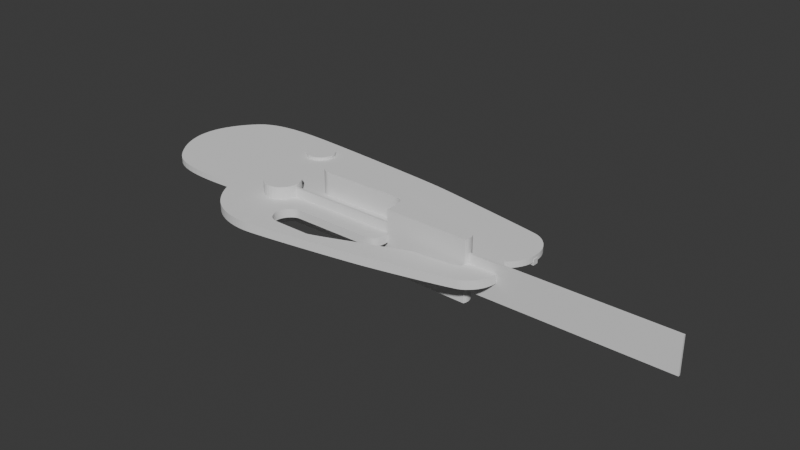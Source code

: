 # Source: wingtip_gasket.blend  (saved by Blender 4.0.36; exported with 4.5.12 LTS)
import bpy
from mathutils import Matrix  # noqa: F401  (used for matrix-valued properties, if any)

bpy.ops.wm.read_factory_settings(use_empty=True)
scene = bpy.context.scene
scene.name = 'Scene'

# ---- collections
col_collection = bpy.data.collections.new('Collection'); scene.collection.children.link(col_collection)

# ---- materials (node trees are filled in below, after node groups)
mat_material = bpy.data.materials.new('Material')
mat_material.alpha_threshold = 0.0
mat_material.use_transparent_shadow = False
mat_material.roughness = 0.5
mat_material.line_color = (0.0, 0.0, 0.0, 1.0)

# ---- node groups
ng_auto_smooth = bpy.data.node_groups.new('Auto Smooth', 'GeometryNodeTree')
_s = ng_auto_smooth.interface.new_socket(name='Geometry', in_out='OUTPUT', socket_type='NodeSocketGeometry')
_s = ng_auto_smooth.interface.new_socket(name='Geometry', in_out='INPUT', socket_type='NodeSocketGeometry')
_s = ng_auto_smooth.interface.new_socket(name='Angle', in_out='INPUT', socket_type='NodeSocketFloat')
_s.subtype = 'ANGLE'
_s.min_value = 0.0
_s.max_value = 3.142
ng_auto_smooth.is_modifier = True
_N = ng_auto_smooth.nodes; _L = ng_auto_smooth.links
n0 = _N.new('NodeGroupOutput'); n0.name = 'Group Output'; n0.location = (480, -100)
n1 = _N.new('NodeGroupInput'); n1.name = 'Group Input'; n1.location = (-420, -300)
n2 = _N.new('NodeGroupInput'); n2.name = 'Group Input.001'; n2.location = (-60, -100)
n3 = _N.new('GeometryNodeSetShadeSmooth'); n3.name = 'Set Shade Smooth'; n3.location = (120, -100)
n3.domain = 'EDGE'
n4 = _N.new('GeometryNodeSetShadeSmooth'); n4.name = 'Set Shade Smooth.001'; n4.location = (300, -100)
n5 = _N.new('GeometryNodeInputMeshEdgeAngle'); n5.name = 'Edge Angle'; n5.location = (-420, -220)
n6 = _N.new('GeometryNodeInputEdgeSmooth'); n6.name = 'Is Edge Smooth'; n6.location = (-60, -160)
n7 = _N.new('GeometryNodeInputShadeSmooth'); n7.name = 'Is Face Smooth'; n7.location = (-240, -340)
n8 = _N.new('FunctionNodeBooleanMath'); n8.name = 'Boolean Math'; n8.location = (-60, -220)
n9 = _N.new('FunctionNodeCompare'); n9.name = 'Compare'; n9.location = (-240, -180)
n9.operation = 'LESS_EQUAL'
_L.new(n5.outputs[0], n9.inputs[0])
_L.new(n4.outputs[0], n0.inputs[0])
_L.new(n1.outputs[1], n9.inputs[1])
_L.new(n9.outputs[0], n8.inputs[0])
_L.new(n7.outputs[0], n8.inputs[1])
_L.new(n2.outputs[0], n3.inputs[0])
_L.new(n6.outputs[0], n3.inputs[1])
_L.new(n3.outputs[0], n4.inputs[0])
_L.new(n8.outputs[0], n3.inputs[2])
n0.is_active_output = True

# ---- material node trees
mat_material.use_nodes = True; mat_material.node_tree.nodes.clear()
_N = mat_material.node_tree.nodes; _L = mat_material.node_tree.links
n0 = _N.new('ShaderNodeOutputMaterial'); n0.name = 'Material Output'; n0.location = (300, 300)
n1 = _N.new('ShaderNodeBsdfPrincipled'); n1.name = 'Principled BSDF'; n1.location = (10, 300)
n1.inputs[3].default_value = 1.45
_L.new(n1.outputs[0], n0.inputs[0])
n0.is_active_output = True

# ---- world
world_world = bpy.data.worlds.new('World'); scene.world = world_world
world_world.use_nodes = True; world_world.node_tree.nodes.clear()
_N = world_world.node_tree.nodes; _L = world_world.node_tree.links
n0 = _N.new('ShaderNodeOutputWorld'); n0.name = 'World Output'; n0.location = (300, 300)
n1 = _N.new('ShaderNodeBackground'); n1.name = 'Background'; n1.location = (10, 300)
n1.inputs[0].default_value = (0.05088, 0.05088, 0.05088, 1.0)
_L.new(n1.outputs[0], n0.inputs[0])
n0.is_active_output = True
world_world.color = (0.05088, 0.05088, 0.05088)
world_world.use_sun_shadow = False
world_world.sun_shadow_jitter_overblur = 0.0

# ---- meshes
me_cube = bpy.data.meshes.new('Cube')
me_cube.from_pydata([(1.0, 1.0, 1.0), (1.0, 1.0, -1.0), (1.0, -1.0, 1.0), (1.0, -1.0, -1.0), (-1.0, 1.0, 1.0), (-1.0, 1.0, -1.0), (-1.0, -1.0, 1.0), (-1.0, -1.0, -1.0)], [], [(0, 4, 6, 2), (3, 2, 6, 7), (7, 6, 4, 5), (5, 1, 3, 7), (1, 0, 2, 3), (5, 4, 0, 1)])
_uv = me_cube.uv_layers.new(name='UVMap')
_uv.uv.foreach_set('vector', [0.625, 0.5, 0.875, 0.5, 0.875, 0.75, 0.625, 0.75, 0.375, 0.75, 0.625, 0.75, 0.625, 1.0, 0.375, 1.0, 0.375, 0.0, 0.625, 0.0, 0.625, 0.25, 0.375, 0.25, 0.125, 0.5, 0.375, 0.5, 0.375, 0.75, 0.125, 0.75, 0.375, 0.5, 0.625, 0.5, 0.625, 0.75, 0.375, 0.75, 0.375, 0.25, 0.625, 0.25, 0.625, 0.5, 0.375, 0.5])
me_cube.materials.append(mat_material)
me_cube.use_mirror_vertex_groups = False
me_cube.update()
me_mesh = bpy.data.meshes.new('Mesh')
me_mesh.from_pydata([(-8.689, -2.98e-08, -0.1263), (-8.683, 0.1791, -0.1263), (-8.662, 0.3624, -0.1263), (-8.625, 0.549, -0.1263), (-8.573, 0.7379, -0.1263), (-8.505, 0.9283, -0.1263), (-8.422, 1.119, -0.1263), (-8.324, 1.31, -0.1263), (-8.21, 1.499, -0.1263), (-8.082, 1.686, -0.1263), (-7.938, 1.871, -0.1263), (-7.78, 2.051, -0.1263), (-7.606, 2.226, -0.1263), (-7.407, 2.383, -0.1263), (-7.174, 2.511, -0.1263), (-6.913, 2.613, -0.1263), (-6.63, 2.691, -0.1263), (-6.33, 2.748, -0.1263), (-6.018, 2.787, -0.1263), (-5.701, 2.811, -0.1263), (-5.383, 2.822, -0.1263), (-5.071, 2.823, -0.1263), (-4.77, 2.817, -0.1263), (-4.485, 2.807, -0.1263), (-4.223, 2.796, -0.1263), (-3.905, 2.779, -0.1263), (-3.467, 2.75, -0.1263), (-2.931, 2.712, -0.1263), (-2.319, 2.666, -0.1263), (-1.653, 2.613, -0.1263), (-0.9563, 2.556, -0.1263), (-0.2503, 2.495, -0.1263), (0.4424, 2.433, -0.1263), (1.099, 2.371, -0.1263), (1.699, 2.312, -0.1263), (2.218, 2.255, -0.1263), (2.634, 2.204, -0.1263), (2.894, 2.166, -0.1263), (3.262, 2.107, -0.1263), (3.715, 2.031, -0.1263), (4.23, 1.943, -0.1263), (4.785, 1.847, -0.1263), (5.354, 1.747, -0.1263), (5.916, 1.647, -0.1263), (6.448, 1.551, -0.1263), (6.925, 1.463, -0.1263), (7.324, 1.388, -0.1263), (7.623, 1.329, -0.1263), (7.799, 1.291, -0.1263), (7.905, 1.257, -0.1263), (8.012, 1.208, -0.1263), (8.116, 1.144, -0.1263), (8.218, 1.067, -0.1263), (8.314, 0.977, -0.1263), (8.403, 0.8756, -0.1263), (8.483, 0.7634, -0.1263), (8.553, 0.6412, -0.1263), (8.61, 0.5101, -0.1263), (8.653, 0.3708, -0.1263), (8.68, 0.2242, -0.1263), (8.689, -2.98e-08, -0.1263), (-8.689, -2.98e-08, 0.1263), (-8.683, 0.1791, 0.1263), (-8.662, 0.3624, 0.1263), (-8.625, 0.549, 0.1263), (-8.573, 0.7379, 0.1263), (-8.505, 0.9283, 0.1263), (-8.422, 1.119, 0.1263), (-8.324, 1.31, 0.1263), (-8.21, 1.499, 0.1263), (-8.082, 1.686, 0.1263), (-7.938, 1.871, 0.1263), (-7.78, 2.051, 0.1263), (-7.606, 2.226, 0.1263), (-7.407, 2.383, 0.1263), (-7.174, 2.511, 0.1263), (-6.913, 2.613, 0.1263), (-6.63, 2.691, 0.1263), (-6.33, 2.748, 0.1263), (-6.018, 2.787, 0.1263), (-5.701, 2.811, 0.1263), (-5.383, 2.822, 0.1263), (-5.071, 2.823, 0.1263), (-4.77, 2.817, 0.1263), (-4.485, 2.807, 0.1263), (-4.223, 2.796, 0.1263), (-3.905, 2.779, 0.1263), (-3.467, 2.75, 0.1263), (-2.931, 2.712, 0.1263), (-2.319, 2.666, 0.1263), (-1.653, 2.613, 0.1263), (-0.9563, 2.556, 0.1263), (-0.2503, 2.495, 0.1263), (0.4424, 2.433, 0.1263), (1.099, 2.371, 0.1263), (1.699, 2.312, 0.1263), (2.218, 2.255, 0.1263), (2.634, 2.204, 0.1263), (2.894, 2.166, 0.1263), (3.262, 2.107, 0.1263), (3.715, 2.031, 0.1263), (4.23, 1.943, 0.1263), (4.785, 1.847, 0.1263), (5.354, 1.747, 0.1263), (5.916, 1.647, 0.1263), (6.448, 1.551, 0.1263), (6.925, 1.463, 0.1263), (7.324, 1.388, 0.1263), (7.623, 1.329, 0.1263), (7.799, 1.291, 0.1263), (7.905, 1.257, 0.1263), (8.012, 1.208, 0.1263), (8.116, 1.144, 0.1263), (8.218, 1.067, 0.1263), (8.314, 0.977, 0.1263), (8.403, 0.8756, 0.1263), (8.483, 0.7634, 0.1263), (8.553, 0.6412, 0.1263), (8.61, 0.5101, 0.1263), (8.653, 0.3708, 0.1263), (8.68, 0.2242, 0.1263), (8.689, -2.98e-08, 0.1263)], [], [(1, 0, 60, 59, 58, 57, 56, 55, 54, 53, 52, 51, 50, 49, 48, 47, 46, 45, 44, 43, 42, 41, 40, 39, 38, 37, 36, 35, 34, 33, 32, 31, 30, 29, 28, 27, 26, 25, 24, 23, 22, 21, 20, 19, 18, 17, 16, 15, 14, 13, 12, 11, 10, 9, 8, 7, 6, 5, 4, 3, 2), (62, 63, 64, 65, 66, 67, 68, 69, 70, 71, 72, 73, 74, 75, 76, 77, 78, 79, 80, 81, 82, 83, 84, 85, 86, 87, 88, 89, 90, 91, 92, 93, 94, 95, 96, 97, 98, 99, 100, 101, 102, 103, 104, 105, 106, 107, 108, 109, 110, 111, 112, 113, 114, 115, 116, 117, 118, 119, 120, 121, 61), (35, 36, 97, 96), (9, 10, 71, 70), (36, 37, 98, 97), (10, 11, 72, 71), (37, 38, 99, 98), (11, 12, 73, 72), (38, 39, 100, 99), (12, 13, 74, 73), (39, 40, 101, 100), (13, 14, 75, 74), (40, 41, 102, 101), (14, 15, 76, 75), (41, 42, 103, 102), (15, 16, 77, 76), (42, 43, 104, 103), (16, 17, 78, 77), (43, 44, 105, 104), (17, 18, 79, 78), (44, 45, 106, 105), (18, 19, 80, 79), (45, 46, 107, 106), (19, 20, 81, 80), (46, 47, 108, 107), (20, 21, 82, 81), (47, 48, 109, 108), (21, 22, 83, 82), (48, 49, 110, 109), (22, 23, 84, 83), (49, 50, 111, 110), (23, 24, 85, 84), (50, 51, 112, 111), (24, 25, 86, 85), (51, 52, 113, 112), (25, 26, 87, 86), (52, 53, 114, 113), (26, 27, 88, 87), (0, 1, 62, 61), (53, 54, 115, 114), (27, 28, 89, 88), (1, 2, 63, 62), (54, 55, 116, 115), (28, 29, 90, 89), (2, 3, 64, 63), (55, 56, 117, 116), (29, 30, 91, 90), (3, 4, 65, 64), (56, 57, 118, 117), (30, 31, 92, 91), (4, 5, 66, 65), (57, 58, 119, 118), (31, 32, 93, 92), (5, 6, 67, 66), (58, 59, 120, 119), (32, 33, 94, 93), (6, 7, 68, 67), (59, 60, 121, 120), (33, 34, 95, 94), (7, 8, 69, 68), (60, 0, 61, 121), (34, 35, 96, 95), (8, 9, 70, 69)])
me_mesh.update()
me_cylinder = bpy.data.meshes.new('Cylinder')
me_cylinder.from_pydata([(0.0, 1.0, -1.0), (0.0, 1.0, 1.0), (0.1951, 0.9808, -1.0), (0.1951, 0.9808, 1.0), (0.3827, 0.9239, -1.0), (0.3827, 0.9239, 1.0), (0.5556, 0.8315, -1.0), (0.5556, 0.8315, 1.0), (0.7071, 0.7071, -1.0), (0.7071, 0.7071, 1.0), (0.8315, 0.5556, -1.0), (0.8315, 0.5556, 1.0), (0.9239, 0.3827, -1.0), (0.9239, 0.3827, 1.0), (0.9808, 0.1951, -1.0), (0.9808, 0.1951, 1.0), (1.0, 0.0, -1.0), (1.0, 0.0, 1.0), (0.9808, -0.1951, -1.0), (0.9808, -0.1951, 1.0), (0.9239, -0.3827, -1.0), (0.9239, -0.3827, 1.0), (0.8315, -0.5556, -1.0), (0.8315, -0.5556, 1.0), (0.7071, -0.7071, -1.0), (0.7071, -0.7071, 1.0), (0.5556, -0.8315, -1.0), (0.5556, -0.8315, 1.0), (0.3827, -0.9239, -1.0), (0.3827, -0.9239, 1.0), (0.1951, -0.9808, -1.0), (0.1951, -0.9808, 1.0), (0.0, -1.0, -1.0), (0.0, -1.0, 1.0), (-0.1951, -0.9808, -1.0), (-0.1951, -0.9808, 1.0), (-0.3827, -0.9239, -1.0), (-0.3827, -0.9239, 1.0), (-0.5556, -0.8315, -1.0), (-0.5556, -0.8315, 1.0), (-0.7071, -0.7071, -1.0), (-0.7071, -0.7071, 1.0), (-0.8315, -0.5556, -1.0), (-0.8315, -0.5556, 1.0), (-0.9239, -0.3827, -1.0), (-0.9239, -0.3827, 1.0), (-0.9808, -0.1951, -1.0), (-0.9808, -0.1951, 1.0), (-1.0, 0.0, -1.0), (-1.0, 0.0, 1.0), (-0.9808, 0.1951, -1.0), (-0.9808, 0.1951, 1.0), (-0.9239, 0.3827, -1.0), (-0.9239, 0.3827, 1.0), (-0.8315, 0.5556, -1.0), (-0.8315, 0.5556, 1.0), (-0.7071, 0.7071, -1.0), (-0.7071, 0.7071, 1.0), (-0.5556, 0.8315, -1.0), (-0.5556, 0.8315, 1.0), (-0.3827, 0.9239, -1.0), (-0.3827, 0.9239, 1.0), (-0.1951, 0.9808, -1.0), (-0.1951, 0.9808, 1.0)], [], [(0, 1, 3, 2), (2, 3, 5, 4), (4, 5, 7, 6), (6, 7, 9, 8), (8, 9, 11, 10), (10, 11, 13, 12), (12, 13, 15, 14), (14, 15, 17, 16), (16, 17, 19, 18), (18, 19, 21, 20), (20, 21, 23, 22), (22, 23, 25, 24), (24, 25, 27, 26), (26, 27, 29, 28), (28, 29, 31, 30), (30, 31, 33, 32), (32, 33, 35, 34), (34, 35, 37, 36), (36, 37, 39, 38), (38, 39, 41, 40), (40, 41, 43, 42), (42, 43, 45, 44), (44, 45, 47, 46), (46, 47, 49, 48), (48, 49, 51, 50), (50, 51, 53, 52), (52, 53, 55, 54), (54, 55, 57, 56), (56, 57, 59, 58), (58, 59, 61, 60), (3, 1, 63, 61, 59, 57, 55, 53, 51, 49, 47, 45, 43, 41, 39, 37, 35, 33, 31, 29, 27, 25, 23, 21, 19, 17, 15, 13, 11, 9, 7, 5), (60, 61, 63, 62), (62, 63, 1, 0), (0, 2, 4, 6, 8, 10, 12, 14, 16, 18, 20, 22, 24, 26, 28, 30, 32, 34, 36, 38, 40, 42, 44, 46, 48, 50, 52, 54, 56, 58, 60, 62)])
_uv = me_cylinder.uv_layers.new(name='UVMap')
_uv.uv.foreach_set('vector', [1.0, 0.5, 1.0, 1.0, 0.9688, 1.0, 0.9688, 0.5, 0.9688, 0.5, 0.9688, 1.0, 0.9375, 1.0, 0.9375, 0.5, 0.9375, 0.5, 0.9375, 1.0, 0.9062, 1.0, 0.9062, 0.5, 0.9062, 0.5, 0.9062, 1.0, 0.875, 1.0, 0.875, 0.5, 0.875, 0.5, 0.875, 1.0, 0.8438, 1.0, 0.8438, 0.5, 0.8438, 0.5, 0.8438, 1.0, 0.8125, 1.0, 0.8125, 0.5, 0.8125, 0.5, 0.8125, 1.0, 0.7812, 1.0, 0.7812, 0.5, 0.7812, 0.5, 0.7812, 1.0, 0.75, 1.0, 0.75, 0.5, 0.75, 0.5, 0.75, 1.0, 0.7188, 1.0, 0.7188, 0.5, 0.7188, 0.5, 0.7188, 1.0, 0.6875, 1.0, 0.6875, 0.5, 0.6875, 0.5, 0.6875, 1.0, 0.6562, 1.0, 0.6562, 0.5, 0.6562, 0.5, 0.6562, 1.0, 0.625, 1.0, 0.625, 0.5, 0.625, 0.5, 0.625, 1.0, 0.5938, 1.0, 0.5938, 0.5, 0.5938, 0.5, 0.5938, 1.0, 0.5625, 1.0, 0.5625, 0.5, 0.5625, 0.5, 0.5625, 1.0, 0.5312, 1.0, 0.5312, 0.5, 0.5312, 0.5, 0.5312, 1.0, 0.5, 1.0, 0.5, 0.5, 0.5, 0.5, 0.5, 1.0, 0.4688, 1.0, 0.4688, 0.5, 0.4688, 0.5, 0.4688, 1.0, 0.4375, 1.0, 0.4375, 0.5, 0.4375, 0.5, 0.4375, 1.0, 0.4062, 1.0, 0.4062, 0.5, 0.4062, 0.5, 0.4062, 1.0, 0.375, 1.0, 0.375, 0.5, 0.375, 0.5, 0.375, 1.0, 0.3438, 1.0, 0.3438, 0.5, 0.3438, 0.5, 0.3438, 1.0, 0.3125, 1.0, 0.3125, 0.5, 0.3125, 0.5, 0.3125, 1.0, 0.2812, 1.0, 0.2812, 0.5, 0.2812, 0.5, 0.2812, 1.0, 0.25, 1.0, 0.25, 0.5, 0.25, 0.5, 0.25, 1.0, 0.2188, 1.0, 0.2188, 0.5, 0.2188, 0.5, 0.2188, 1.0, 0.1875, 1.0, 0.1875, 0.5, 0.1875, 0.5, 0.1875, 1.0, 0.1562, 1.0, 0.1562, 0.5, 0.1562, 0.5, 0.1562, 1.0, 0.125, 1.0, 0.125, 0.5, 0.125, 0.5, 0.125, 1.0, 0.09375, 1.0, 0.09375, 0.5, 0.09375, 0.5, 0.09375, 1.0, 0.0625, 1.0, 0.0625, 0.5, 0.2968, 0.4854, 0.25, 0.49, 0.2032, 0.4854, 0.1582, 0.4717, 0.1167, 0.4496, 0.08029, 0.4197, 0.05045, 0.3833, 0.02827, 0.3418, 0.01461, 0.2968, 0.01, 0.25, 0.01461, 0.2032, 0.02827, 0.1582, 0.05045, 0.1167, 0.08029, 0.08029, 0.1167, 0.05045, 0.1582, 0.02827, 0.2032, 0.01461, 0.25, 0.01, 0.2968, 0.01461, 0.3418, 0.02827, 0.3833, 0.05045, 0.4197, 0.08029, 0.4496, 0.1167, 0.4717, 0.1582, 0.4854, 0.2032, 0.49, 0.25, 0.4854, 0.2968, 0.4717, 0.3418, 0.4496, 0.3833, 0.4197, 0.4197, 0.3833, 0.4496, 0.3418, 0.4717, 0.0625, 0.5, 0.0625, 1.0, 0.03125, 1.0, 0.03125, 0.5, 0.03125, 0.5, 0.03125, 1.0, 0.0, 1.0, 0.0, 0.5, 0.75, 0.49, 0.7968, 0.4854, 0.8418, 0.4717, 0.8833, 0.4496, 0.9197, 0.4197, 0.9496, 0.3833, 0.9717, 0.3418, 0.9854, 0.2968, 0.99, 0.25, 0.9854, 0.2032, 0.9717, 0.1582, 0.9496, 0.1167, 0.9197, 0.08029, 0.8833, 0.05045, 0.8418, 0.02827, 0.7968, 0.01461, 0.75, 0.01, 0.7032, 0.01461, 0.6582, 0.02827, 0.6167, 0.05045, 0.5803, 0.08029, 0.5504, 0.1167, 0.5283, 0.1582, 0.5146, 0.2032, 0.51, 0.25, 0.5146, 0.2968, 0.5283, 0.3418, 0.5504, 0.3833, 0.5803, 0.4197, 0.6167, 0.4496, 0.6582, 0.4717, 0.7032, 0.4854])
me_cylinder.update()
me_cylinder_001 = bpy.data.meshes.new('Cylinder.001')
me_cylinder_001.from_pydata([(0.0, 1.0, -1.0), (0.0, 1.0, 1.0), (0.1951, 0.9808, -1.0), (0.1951, 0.9808, 1.0), (0.3827, 0.9239, -1.0), (0.3827, 0.9239, 1.0), (0.5556, 0.8315, -1.0), (0.5556, 0.8315, 1.0), (0.7071, 0.7071, -1.0), (0.7071, 0.7071, 1.0), (0.8315, 0.5556, -1.0), (0.8315, 0.5556, 1.0), (0.9239, 0.3827, -1.0), (0.9239, 0.3827, 1.0), (0.9808, 0.1951, -1.0), (0.9808, 0.1951, 1.0), (1.0, 0.0, -1.0), (1.0, 0.0, 1.0), (0.9808, -0.1951, -1.0), (0.9808, -0.1951, 1.0), (0.9239, -0.3827, -1.0), (0.9239, -0.3827, 1.0), (0.8315, -0.5556, -1.0), (0.8315, -0.5556, 1.0), (0.7071, -0.7071, -1.0), (0.7071, -0.7071, 1.0), (0.5556, -0.8315, -1.0), (0.5556, -0.8315, 1.0), (0.3827, -0.9239, -1.0), (0.3827, -0.9239, 1.0), (0.1951, -0.9808, -1.0), (0.1951, -0.9808, 1.0), (0.0, -1.0, -1.0), (0.0, -1.0, 1.0), (-0.1951, -0.9808, -1.0), (-0.1951, -0.9808, 1.0), (-0.3827, -0.9239, -1.0), (-0.3827, -0.9239, 1.0), (-0.5556, -0.8315, -1.0), (-0.5556, -0.8315, 1.0), (-0.7071, -0.7071, -1.0), (-0.7071, -0.7071, 1.0), (-0.8315, -0.5556, -1.0), (-0.8315, -0.5556, 1.0), (-0.9239, -0.3827, -1.0), (-0.9239, -0.3827, 1.0), (-0.9808, -0.1951, -1.0), (-0.9808, -0.1951, 1.0), (-1.0, 0.0, -1.0), (-1.0, 0.0, 1.0), (-0.9808, 0.1951, -1.0), (-0.9808, 0.1951, 1.0), (-0.9239, 0.3827, -1.0), (-0.9239, 0.3827, 1.0), (-0.8315, 0.5556, -1.0), (-0.8315, 0.5556, 1.0), (-0.7071, 0.7071, -1.0), (-0.7071, 0.7071, 1.0), (-0.5556, 0.8315, -1.0), (-0.5556, 0.8315, 1.0), (-0.3827, 0.9239, -1.0), (-0.3827, 0.9239, 1.0), (-0.1951, 0.9808, -1.0), (-0.1951, 0.9808, 1.0)], [], [(0, 1, 3, 2), (2, 3, 5, 4), (4, 5, 7, 6), (6, 7, 9, 8), (8, 9, 11, 10), (10, 11, 13, 12), (12, 13, 15, 14), (14, 15, 17, 16), (16, 17, 19, 18), (18, 19, 21, 20), (20, 21, 23, 22), (22, 23, 25, 24), (24, 25, 27, 26), (26, 27, 29, 28), (28, 29, 31, 30), (30, 31, 33, 32), (32, 33, 35, 34), (34, 35, 37, 36), (36, 37, 39, 38), (38, 39, 41, 40), (40, 41, 43, 42), (42, 43, 45, 44), (44, 45, 47, 46), (46, 47, 49, 48), (48, 49, 51, 50), (50, 51, 53, 52), (52, 53, 55, 54), (54, 55, 57, 56), (56, 57, 59, 58), (58, 59, 61, 60), (3, 1, 63, 61, 59, 57, 55, 53, 51, 49, 47, 45, 43, 41, 39, 37, 35, 33, 31, 29, 27, 25, 23, 21, 19, 17, 15, 13, 11, 9, 7, 5), (60, 61, 63, 62), (62, 63, 1, 0), (0, 2, 4, 6, 8, 10, 12, 14, 16, 18, 20, 22, 24, 26, 28, 30, 32, 34, 36, 38, 40, 42, 44, 46, 48, 50, 52, 54, 56, 58, 60, 62)])
_uv = me_cylinder_001.uv_layers.new(name='UVMap')
_uv.uv.foreach_set('vector', [1.0, 0.5, 1.0, 1.0, 0.9688, 1.0, 0.9688, 0.5, 0.9688, 0.5, 0.9688, 1.0, 0.9375, 1.0, 0.9375, 0.5, 0.9375, 0.5, 0.9375, 1.0, 0.9062, 1.0, 0.9062, 0.5, 0.9062, 0.5, 0.9062, 1.0, 0.875, 1.0, 0.875, 0.5, 0.875, 0.5, 0.875, 1.0, 0.8438, 1.0, 0.8438, 0.5, 0.8438, 0.5, 0.8438, 1.0, 0.8125, 1.0, 0.8125, 0.5, 0.8125, 0.5, 0.8125, 1.0, 0.7812, 1.0, 0.7812, 0.5, 0.7812, 0.5, 0.7812, 1.0, 0.75, 1.0, 0.75, 0.5, 0.75, 0.5, 0.75, 1.0, 0.7188, 1.0, 0.7188, 0.5, 0.7188, 0.5, 0.7188, 1.0, 0.6875, 1.0, 0.6875, 0.5, 0.6875, 0.5, 0.6875, 1.0, 0.6562, 1.0, 0.6562, 0.5, 0.6562, 0.5, 0.6562, 1.0, 0.625, 1.0, 0.625, 0.5, 0.625, 0.5, 0.625, 1.0, 0.5938, 1.0, 0.5938, 0.5, 0.5938, 0.5, 0.5938, 1.0, 0.5625, 1.0, 0.5625, 0.5, 0.5625, 0.5, 0.5625, 1.0, 0.5312, 1.0, 0.5312, 0.5, 0.5312, 0.5, 0.5312, 1.0, 0.5, 1.0, 0.5, 0.5, 0.5, 0.5, 0.5, 1.0, 0.4688, 1.0, 0.4688, 0.5, 0.4688, 0.5, 0.4688, 1.0, 0.4375, 1.0, 0.4375, 0.5, 0.4375, 0.5, 0.4375, 1.0, 0.4062, 1.0, 0.4062, 0.5, 0.4062, 0.5, 0.4062, 1.0, 0.375, 1.0, 0.375, 0.5, 0.375, 0.5, 0.375, 1.0, 0.3438, 1.0, 0.3438, 0.5, 0.3438, 0.5, 0.3438, 1.0, 0.3125, 1.0, 0.3125, 0.5, 0.3125, 0.5, 0.3125, 1.0, 0.2812, 1.0, 0.2812, 0.5, 0.2812, 0.5, 0.2812, 1.0, 0.25, 1.0, 0.25, 0.5, 0.25, 0.5, 0.25, 1.0, 0.2188, 1.0, 0.2188, 0.5, 0.2188, 0.5, 0.2188, 1.0, 0.1875, 1.0, 0.1875, 0.5, 0.1875, 0.5, 0.1875, 1.0, 0.1562, 1.0, 0.1562, 0.5, 0.1562, 0.5, 0.1562, 1.0, 0.125, 1.0, 0.125, 0.5, 0.125, 0.5, 0.125, 1.0, 0.09375, 1.0, 0.09375, 0.5, 0.09375, 0.5, 0.09375, 1.0, 0.0625, 1.0, 0.0625, 0.5, 0.2968, 0.4854, 0.25, 0.49, 0.2032, 0.4854, 0.1582, 0.4717, 0.1167, 0.4496, 0.08029, 0.4197, 0.05045, 0.3833, 0.02827, 0.3418, 0.01461, 0.2968, 0.01, 0.25, 0.01461, 0.2032, 0.02827, 0.1582, 0.05045, 0.1167, 0.08029, 0.08029, 0.1167, 0.05045, 0.1582, 0.02827, 0.2032, 0.01461, 0.25, 0.01, 0.2968, 0.01461, 0.3418, 0.02827, 0.3833, 0.05045, 0.4197, 0.08029, 0.4496, 0.1167, 0.4717, 0.1582, 0.4854, 0.2032, 0.49, 0.25, 0.4854, 0.2968, 0.4717, 0.3418, 0.4496, 0.3833, 0.4197, 0.4197, 0.3833, 0.4496, 0.3418, 0.4717, 0.0625, 0.5, 0.0625, 1.0, 0.03125, 1.0, 0.03125, 0.5, 0.03125, 0.5, 0.03125, 1.0, 0.0, 1.0, 0.0, 0.5, 0.75, 0.49, 0.7968, 0.4854, 0.8418, 0.4717, 0.8833, 0.4496, 0.9197, 0.4197, 0.9496, 0.3833, 0.9717, 0.3418, 0.9854, 0.2968, 0.99, 0.25, 0.9854, 0.2032, 0.9717, 0.1582, 0.9496, 0.1167, 0.9197, 0.08029, 0.8833, 0.05045, 0.8418, 0.02827, 0.7968, 0.01461, 0.75, 0.01, 0.7032, 0.01461, 0.6582, 0.02827, 0.6167, 0.05045, 0.5803, 0.08029, 0.5504, 0.1167, 0.5283, 0.1582, 0.5146, 0.2032, 0.51, 0.25, 0.5146, 0.2968, 0.5283, 0.3418, 0.5504, 0.3833, 0.5803, 0.4197, 0.6167, 0.4496, 0.6582, 0.4717, 0.7032, 0.4854])
me_cylinder_001.update()
me_cylinder_002 = bpy.data.meshes.new('Cylinder.002')
me_cylinder_002.from_pydata([(0.0, 1.0, -1.0), (0.0, 1.0, 1.0), (0.1951, 0.9808, -1.0), (0.1951, 0.9808, 1.0), (0.3827, 0.9239, -1.0), (0.3827, 0.9239, 1.0), (0.5556, 0.8315, -1.0), (0.5556, 0.8315, 1.0), (0.7071, 0.7071, -1.0), (0.7071, 0.7071, 1.0), (0.8315, 0.5556, -1.0), (0.8315, 0.5556, 1.0), (0.9239, 0.3827, -1.0), (0.9239, 0.3827, 1.0), (0.9808, 0.1951, -1.0), (0.9808, 0.1951, 1.0), (1.0, 0.0, -1.0), (1.0, 0.0, 1.0), (0.9808, -0.1951, -1.0), (0.9808, -0.1951, 1.0), (0.9239, -0.3827, -1.0), (0.9239, -0.3827, 1.0), (0.8315, -0.5556, -1.0), (0.8315, -0.5556, 1.0), (0.7071, -0.7071, -1.0), (0.7071, -0.7071, 1.0), (0.5556, -0.8315, -1.0), (0.5556, -0.8315, 1.0), (0.3827, -0.9239, -1.0), (0.3827, -0.9239, 1.0), (0.1951, -0.9808, -1.0), (0.1951, -0.9808, 1.0), (0.0, -1.0, -1.0), (0.0, -1.0, 1.0), (-0.1951, -0.9808, -1.0), (-0.1951, -0.9808, 1.0), (-0.3827, -0.9239, -1.0), (-0.3827, -0.9239, 1.0), (-0.5556, -0.8315, -1.0), (-0.5556, -0.8315, 1.0), (-0.7071, -0.7071, -1.0), (-0.7071, -0.7071, 1.0), (-0.8315, -0.5556, -1.0), (-0.8315, -0.5556, 1.0), (-0.9239, -0.3827, -1.0), (-0.9239, -0.3827, 1.0), (-0.9808, -0.1951, -1.0), (-0.9808, -0.1951, 1.0), (-1.0, 0.0, -1.0), (-1.0, 0.0, 1.0), (-0.9808, 0.1951, -1.0), (-0.9808, 0.1951, 1.0), (-0.9239, 0.3827, -1.0), (-0.9239, 0.3827, 1.0), (-0.8315, 0.5556, -1.0), (-0.8315, 0.5556, 1.0), (-0.7071, 0.7071, -1.0), (-0.7071, 0.7071, 1.0), (-0.5556, 0.8315, -1.0), (-0.5556, 0.8315, 1.0), (-0.3827, 0.9239, -1.0), (-0.3827, 0.9239, 1.0), (-0.1951, 0.9808, -1.0), (-0.1951, 0.9808, 1.0)], [], [(0, 1, 3, 2), (2, 3, 5, 4), (4, 5, 7, 6), (6, 7, 9, 8), (8, 9, 11, 10), (10, 11, 13, 12), (12, 13, 15, 14), (14, 15, 17, 16), (16, 17, 19, 18), (18, 19, 21, 20), (20, 21, 23, 22), (22, 23, 25, 24), (24, 25, 27, 26), (26, 27, 29, 28), (28, 29, 31, 30), (30, 31, 33, 32), (32, 33, 35, 34), (34, 35, 37, 36), (36, 37, 39, 38), (38, 39, 41, 40), (40, 41, 43, 42), (42, 43, 45, 44), (44, 45, 47, 46), (46, 47, 49, 48), (48, 49, 51, 50), (50, 51, 53, 52), (52, 53, 55, 54), (54, 55, 57, 56), (56, 57, 59, 58), (58, 59, 61, 60), (3, 1, 63, 61, 59, 57, 55, 53, 51, 49, 47, 45, 43, 41, 39, 37, 35, 33, 31, 29, 27, 25, 23, 21, 19, 17, 15, 13, 11, 9, 7, 5), (60, 61, 63, 62), (62, 63, 1, 0), (0, 2, 4, 6, 8, 10, 12, 14, 16, 18, 20, 22, 24, 26, 28, 30, 32, 34, 36, 38, 40, 42, 44, 46, 48, 50, 52, 54, 56, 58, 60, 62)])
_uv = me_cylinder_002.uv_layers.new(name='UVMap')
_uv.uv.foreach_set('vector', [1.0, 0.5, 1.0, 1.0, 0.9688, 1.0, 0.9688, 0.5, 0.9688, 0.5, 0.9688, 1.0, 0.9375, 1.0, 0.9375, 0.5, 0.9375, 0.5, 0.9375, 1.0, 0.9062, 1.0, 0.9062, 0.5, 0.9062, 0.5, 0.9062, 1.0, 0.875, 1.0, 0.875, 0.5, 0.875, 0.5, 0.875, 1.0, 0.8438, 1.0, 0.8438, 0.5, 0.8438, 0.5, 0.8438, 1.0, 0.8125, 1.0, 0.8125, 0.5, 0.8125, 0.5, 0.8125, 1.0, 0.7812, 1.0, 0.7812, 0.5, 0.7812, 0.5, 0.7812, 1.0, 0.75, 1.0, 0.75, 0.5, 0.75, 0.5, 0.75, 1.0, 0.7188, 1.0, 0.7188, 0.5, 0.7188, 0.5, 0.7188, 1.0, 0.6875, 1.0, 0.6875, 0.5, 0.6875, 0.5, 0.6875, 1.0, 0.6562, 1.0, 0.6562, 0.5, 0.6562, 0.5, 0.6562, 1.0, 0.625, 1.0, 0.625, 0.5, 0.625, 0.5, 0.625, 1.0, 0.5938, 1.0, 0.5938, 0.5, 0.5938, 0.5, 0.5938, 1.0, 0.5625, 1.0, 0.5625, 0.5, 0.5625, 0.5, 0.5625, 1.0, 0.5312, 1.0, 0.5312, 0.5, 0.5312, 0.5, 0.5312, 1.0, 0.5, 1.0, 0.5, 0.5, 0.5, 0.5, 0.5, 1.0, 0.4688, 1.0, 0.4688, 0.5, 0.4688, 0.5, 0.4688, 1.0, 0.4375, 1.0, 0.4375, 0.5, 0.4375, 0.5, 0.4375, 1.0, 0.4062, 1.0, 0.4062, 0.5, 0.4062, 0.5, 0.4062, 1.0, 0.375, 1.0, 0.375, 0.5, 0.375, 0.5, 0.375, 1.0, 0.3438, 1.0, 0.3438, 0.5, 0.3438, 0.5, 0.3438, 1.0, 0.3125, 1.0, 0.3125, 0.5, 0.3125, 0.5, 0.3125, 1.0, 0.2812, 1.0, 0.2812, 0.5, 0.2812, 0.5, 0.2812, 1.0, 0.25, 1.0, 0.25, 0.5, 0.25, 0.5, 0.25, 1.0, 0.2188, 1.0, 0.2188, 0.5, 0.2188, 0.5, 0.2188, 1.0, 0.1875, 1.0, 0.1875, 0.5, 0.1875, 0.5, 0.1875, 1.0, 0.1562, 1.0, 0.1562, 0.5, 0.1562, 0.5, 0.1562, 1.0, 0.125, 1.0, 0.125, 0.5, 0.125, 0.5, 0.125, 1.0, 0.09375, 1.0, 0.09375, 0.5, 0.09375, 0.5, 0.09375, 1.0, 0.0625, 1.0, 0.0625, 0.5, 0.2968, 0.4854, 0.25, 0.49, 0.2032, 0.4854, 0.1582, 0.4717, 0.1167, 0.4496, 0.08029, 0.4197, 0.05045, 0.3833, 0.02827, 0.3418, 0.01461, 0.2968, 0.01, 0.25, 0.01461, 0.2032, 0.02827, 0.1582, 0.05045, 0.1167, 0.08029, 0.08029, 0.1167, 0.05045, 0.1582, 0.02827, 0.2032, 0.01461, 0.25, 0.01, 0.2968, 0.01461, 0.3418, 0.02827, 0.3833, 0.05045, 0.4197, 0.08029, 0.4496, 0.1167, 0.4717, 0.1582, 0.4854, 0.2032, 0.49, 0.25, 0.4854, 0.2968, 0.4717, 0.3418, 0.4496, 0.3833, 0.4197, 0.4197, 0.3833, 0.4496, 0.3418, 0.4717, 0.0625, 0.5, 0.0625, 1.0, 0.03125, 1.0, 0.03125, 0.5, 0.03125, 0.5, 0.03125, 1.0, 0.0, 1.0, 0.0, 0.5, 0.75, 0.49, 0.7968, 0.4854, 0.8418, 0.4717, 0.8833, 0.4496, 0.9197, 0.4197, 0.9496, 0.3833, 0.9717, 0.3418, 0.9854, 0.2968, 0.99, 0.25, 0.9854, 0.2032, 0.9717, 0.1582, 0.9496, 0.1167, 0.9197, 0.08029, 0.8833, 0.05045, 0.8418, 0.02827, 0.7968, 0.01461, 0.75, 0.01, 0.7032, 0.01461, 0.6582, 0.02827, 0.6167, 0.05045, 0.5803, 0.08029, 0.5504, 0.1167, 0.5283, 0.1582, 0.5146, 0.2032, 0.51, 0.25, 0.5146, 0.2968, 0.5283, 0.3418, 0.5504, 0.3833, 0.5803, 0.4197, 0.6167, 0.4496, 0.6582, 0.4717, 0.7032, 0.4854])
me_cylinder_002.update()
me_cube_001 = bpy.data.meshes.new('Cube.001')
me_cube_001.from_pydata([(1.0, 1.0, 1.0), (1.0, 1.0, -1.0), (1.0, -1.0, 1.0), (1.0, -1.0, -1.0), (-1.0, 1.0, 1.0), (-1.0, 1.0, -1.0), (-1.0, -1.0, 1.0), (-1.0, -1.0, -1.0)], [], [(0, 4, 6, 2), (3, 2, 6, 7), (7, 6, 4, 5), (5, 1, 3, 7), (1, 0, 2, 3), (5, 4, 0, 1)])
_uv = me_cube_001.uv_layers.new(name='UVMap')
_uv.uv.foreach_set('vector', [0.625, 0.5, 0.875, 0.5, 0.875, 0.75, 0.625, 0.75, 0.375, 0.75, 0.625, 0.75, 0.625, 1.0, 0.375, 1.0, 0.375, 0.0, 0.625, 0.0, 0.625, 0.25, 0.375, 0.25, 0.125, 0.5, 0.375, 0.5, 0.375, 0.75, 0.125, 0.75, 0.375, 0.5, 0.625, 0.5, 0.625, 0.75, 0.375, 0.75, 0.375, 0.25, 0.625, 0.25, 0.625, 0.5, 0.375, 0.5])
me_cube_001.materials.append(mat_material)
me_cube_001.use_mirror_vertex_groups = False
me_cube_001.update()
me_mesh_001 = bpy.data.meshes.new('Mesh.001')
me_mesh_001.from_pydata([(-8.689, -8.941e-08, -0.177), (-8.683, 0.1775, -0.177), (-8.659, 0.356, -0.177), (-8.618, 0.535, -0.177), (-8.56, 0.7138, -0.177), (-8.485, 0.8918, -0.177), (-8.392, 1.068, -0.177), (-8.281, 1.243, -0.177), (-8.152, 1.415, -0.177), (-8.004, 1.584, -0.177), (-7.839, 1.75, -0.177), (-7.654, 1.91, -0.177), (-7.451, 2.066, -0.177), (-7.231, 2.211, -0.177), (-6.998, 2.338, -0.177), (-6.753, 2.448, -0.177), (-6.499, 2.542, -0.177), (-6.237, 2.622, -0.177), (-5.971, 2.686, -0.177), (-5.701, 2.738, -0.177), (-5.43, 2.776, -0.177), (-5.16, 2.802, -0.177), (-4.893, 2.816, -0.177), (-4.632, 2.82, -0.177), (-4.378, 2.813, -0.177), (-4.061, 2.793, -0.177), (-3.625, 2.756, -0.177), (-3.091, 2.705, -0.177), (-2.482, 2.643, -0.177), (-1.82, 2.572, -0.177), (-1.127, 2.495, -0.177), (-0.4247, 2.416, -0.177), (0.2643, 2.336, -0.177), (0.9182, 2.258, -0.177), (1.515, 2.185, -0.177), (2.032, 2.121, -0.177), (2.448, 2.066, -0.177), (2.711, 2.029, -0.177), (3.09, 1.972, -0.177), (3.558, 1.901, -0.177), (4.092, 1.817, -0.177), (4.667, 1.724, -0.177), (5.259, 1.627, -0.177), (5.841, 1.529, -0.177), (6.391, 1.433, -0.177), (6.883, 1.343, -0.177), (7.292, 1.262, -0.177), (7.593, 1.194, -0.177), (7.763, 1.143, -0.177), (7.861, 1.097, -0.177), (7.964, 1.044, -0.177), (8.069, 0.9816, -0.177), (8.173, 0.911, -0.177), (8.274, 0.8314, -0.177), (8.37, 0.7426, -0.177), (8.457, 0.6444, -0.177), (8.534, 0.5363, -0.177), (8.599, 0.4181, -0.177), (8.648, 0.2895, -0.177), (8.679, 0.1503, -0.177), (8.689, -8.941e-08, -0.177), (-8.689, -8.941e-08, 0.177), (-8.683, 0.1775, 0.177), (-8.659, 0.356, 0.177), (-8.618, 0.535, 0.177), (-8.56, 0.7138, 0.177), (-8.485, 0.8918, 0.177), (-8.392, 1.068, 0.177), (-8.281, 1.243, 0.177), (-8.152, 1.415, 0.177), (-8.004, 1.584, 0.177), (-7.839, 1.75, 0.177), (-7.654, 1.91, 0.177), (-7.451, 2.066, 0.177), (-7.231, 2.211, 0.177), (-6.998, 2.338, 0.177), (-6.753, 2.448, 0.177), (-6.499, 2.542, 0.177), (-6.237, 2.622, 0.177), (-5.971, 2.686, 0.177), (-5.701, 2.738, 0.177), (-5.43, 2.776, 0.177), (-5.16, 2.802, 0.177), (-4.893, 2.816, 0.177), (-4.632, 2.82, 0.177), (-4.378, 2.813, 0.177), (-4.061, 2.793, 0.177), (-3.625, 2.756, 0.177), (-3.091, 2.705, 0.177), (-2.482, 2.643, 0.177), (-1.82, 2.572, 0.177), (-1.127, 2.495, 0.177), (-0.4247, 2.416, 0.177), (0.2643, 2.336, 0.177), (0.9182, 2.258, 0.177), (1.515, 2.185, 0.177), (2.032, 2.121, 0.177), (2.448, 2.066, 0.177), (2.711, 2.029, 0.177), (3.09, 1.972, 0.177), (3.558, 1.901, 0.177), (4.092, 1.817, 0.177), (4.667, 1.724, 0.177), (5.259, 1.627, 0.177), (5.841, 1.529, 0.177), (6.391, 1.433, 0.177), (6.883, 1.343, 0.177), (7.292, 1.262, 0.177), (7.593, 1.194, 0.177), (7.763, 1.143, 0.177), (7.861, 1.097, 0.177), (7.964, 1.044, 0.177), (8.069, 0.9816, 0.177), (8.173, 0.911, 0.177), (8.274, 0.8314, 0.177), (8.37, 0.7426, 0.177), (8.457, 0.6444, 0.177), (8.534, 0.5363, 0.177), (8.599, 0.4181, 0.177), (8.648, 0.2895, 0.177), (8.679, 0.1503, 0.177), (8.689, -8.941e-08, 0.177)], [], [(1, 0, 60, 59, 58, 57, 56, 55, 54, 53, 52, 51, 50, 49, 48, 47, 46, 45, 44, 43, 42, 41, 40, 39, 38, 37, 36, 35, 34, 33, 32, 31, 30, 29, 28, 27, 26, 25, 24, 23, 22, 21, 20, 19, 18, 17, 16, 15, 14, 13, 12, 11, 10, 9, 8, 7, 6, 5, 4, 3, 2), (62, 63, 64, 65, 66, 67, 68, 69, 70, 71, 72, 73, 74, 75, 76, 77, 78, 79, 80, 81, 82, 83, 84, 85, 86, 87, 88, 89, 90, 91, 92, 93, 94, 95, 96, 97, 98, 99, 100, 101, 102, 103, 104, 105, 106, 107, 108, 109, 110, 111, 112, 113, 114, 115, 116, 117, 118, 119, 120, 121, 61), (42, 43, 104, 103), (16, 17, 78, 77), (43, 44, 105, 104), (17, 18, 79, 78), (44, 45, 106, 105), (18, 19, 80, 79), (45, 46, 107, 106), (19, 20, 81, 80), (46, 47, 108, 107), (20, 21, 82, 81), (47, 48, 109, 108), (21, 22, 83, 82), (48, 49, 110, 109), (22, 23, 84, 83), (49, 50, 111, 110), (23, 24, 85, 84), (50, 51, 112, 111), (24, 25, 86, 85), (51, 52, 113, 112), (25, 26, 87, 86), (52, 53, 114, 113), (26, 27, 88, 87), (0, 1, 62, 61), (53, 54, 115, 114), (27, 28, 89, 88), (1, 2, 63, 62), (54, 55, 116, 115), (28, 29, 90, 89), (2, 3, 64, 63), (55, 56, 117, 116), (29, 30, 91, 90), (3, 4, 65, 64), (56, 57, 118, 117), (30, 31, 92, 91), (4, 5, 66, 65), (57, 58, 119, 118), (31, 32, 93, 92), (5, 6, 67, 66), (58, 59, 120, 119), (32, 33, 94, 93), (6, 7, 68, 67), (59, 60, 121, 120), (33, 34, 95, 94), (7, 8, 69, 68), (60, 0, 61, 121), (34, 35, 96, 95), (8, 9, 70, 69), (35, 36, 97, 96), (9, 10, 71, 70), (36, 37, 98, 97), (10, 11, 72, 71), (37, 38, 99, 98), (11, 12, 73, 72), (38, 39, 100, 99), (12, 13, 74, 73), (39, 40, 101, 100), (13, 14, 75, 74), (40, 41, 102, 101), (14, 15, 76, 75), (41, 42, 103, 102), (15, 16, 77, 76)])
me_mesh_001.update()
me_mesh_002 = bpy.data.meshes.new('Mesh.002')
me_mesh_002.from_pydata([(6.315, -2.4, 0.0), (6.314, -2.23, 0.0), (6.312, -2.074, 0.0), (6.309, -1.931, 0.0), (6.304, -1.8, 0.0), (6.296, -1.681, 0.0), (6.285, -1.574, 0.0), (6.27, -1.477, 0.0), (6.251, -1.39, 0.0), (6.227, -1.312, 0.0), (6.197, -1.243, 0.0), (6.162, -1.182, 0.0), (6.119, -1.129, 0.0), (6.065, -1.084, 0.0), (5.996, -1.048, 0.0), (5.915, -1.021, 0.0), (5.824, -1.002, 0.0), (5.724, -0.9879, 0.0), (5.619, -0.9795, 0.0), (5.51, -0.9751, 0.0), (5.4, -0.9738, 0.0), (5.291, -0.9745, 0.0), (5.185, -0.976, 0.0), (5.084, -0.9774, 0.0), (4.991, -0.9776, 0.0), (4.841, -0.9772, 0.0), (4.584, -0.9775, 0.0), (4.242, -0.9782, 0.0), (3.835, -0.9793, 0.0), (3.386, -0.9806, 0.0), (2.915, -0.9821, 0.0), (2.444, -0.9836, 0.0), (1.995, -0.9849, 0.0), (1.589, -0.986, 0.0), (1.246, -0.9867, 0.0), (0.9896, -0.9869, 0.0), (0.84, -0.9865, 0.0), (0.751, -0.9781, 0.0), (0.6623, -0.9552, 0.0), (0.5752, -0.9194, 0.0), (0.491, -0.8721, 0.0), (0.4106, -0.8146, 0.0), (0.3354, -0.7484, 0.0), (0.2665, -0.675, 0.0), (0.2051, -0.5957, 0.0), (0.1524, -0.512, 0.0), (0.1095, -0.4254, 0.0), (0.07758, -0.3372, 0.0), (0.05791, -0.2489, 0.0), (0.04912, -0.1625, 0.0), (0.04868, -0.07923, 0.0), (0.05599, 0.0006951, 0.0), (0.07043, 0.07712, 0.0), (0.09139, 0.1499, 0.0), (0.1182, 0.2188, 0.0), (0.1504, 0.2837, 0.0), (0.1872, 0.3445, 0.0), (0.2281, 0.4008, 0.0), (0.2724, 0.4527, 0.0), (0.3196, 0.4999, 0.0), (0.369, 0.5421, 0.0), (0.4188, 0.5789, 0.0), (0.4678, 0.6101, 0.0), (0.5164, 0.6361, 0.0), (0.565, 0.6574, 0.0), (0.614, 0.6746, 0.0), (0.6638, 0.688, 0.0), (0.7147, 0.6984, 0.0), (0.7671, 0.706, 0.0), (0.8215, 0.7115, 0.0), (0.8782, 0.7153, 0.0), (0.9376, 0.7179, 0.0), (1.0, 0.7199, 0.0), (1.089, 0.7214, 0.0), (1.221, 0.7225, 0.0), (1.387, 0.7233, 0.0), (1.58, 0.7238, 0.0), (1.79, 0.7241, 0.0), (2.009, 0.7243, 0.0), (2.227, 0.7246, 0.0), (2.437, 0.7249, 0.0), (2.63, 0.7254, 0.0), (2.797, 0.7262, 0.0), (2.929, 0.7273, 0.0), (3.017, 0.7288, 0.0), (3.115, 0.715, 0.0), (3.27, 0.6736, 0.0), (3.472, 0.6097, 0.0), (3.708, 0.5282, 0.0), (3.967, 0.4344, 0.0), (4.238, 0.3332, 0.0), (4.508, 0.2298, 0.0), (4.767, 0.1293, 0.0), (5.001, 0.0368, 0.0), (5.2, -0.04269, 0.0), (5.351, -0.1041, 0.0), (5.444, -0.1422, 0.0), (5.545, -0.1822, 0.0), (5.721, -0.2488, 0.0), (5.956, -0.3368, 0.0), (6.236, -0.4408, 0.0), (6.546, -0.5555, 0.0), (6.87, -0.6755, 0.0), (7.195, -0.7955, 0.0), (7.505, -0.9101, 0.0), (7.784, -1.014, 0.0), (8.02, -1.102, 0.0), (8.195, -1.169, 0.0), (8.297, -1.209, 0.0), (8.352, -1.232, 0.0), (8.401, -1.251, 0.0), (8.445, -1.266, 0.0), (8.485, -1.279, 0.0), (8.523, -1.289, 0.0), (8.56, -1.296, 0.0), (8.598, -1.302, 0.0), (8.637, -1.306, 0.0), (8.679, -1.309, 0.0), (8.726, -1.312, 0.0), (8.779, -1.313, 0.0), (8.839, -1.315, 0.0), (8.926, -1.32, 0.0), (9.054, -1.331, 0.0), (9.214, -1.345, 0.0), (9.398, -1.363, 0.0), (9.599, -1.383, 0.0), (9.808, -1.404, 0.0), (10.02, -1.425, 0.0), (10.22, -1.445, 0.0), (10.4, -1.463, 0.0), (10.56, -1.478, 0.0), (10.69, -1.488, 0.0), (10.78, -1.493, 0.0), (10.84, -1.498, 0.0), (10.9, -1.508, 0.0), (10.96, -1.522, 0.0), (11.01, -1.542, 0.0), (11.07, -1.566, 0.0), (11.12, -1.595, 0.0), (11.17, -1.629, 0.0), (11.21, -1.666, 0.0), (11.25, -1.708, 0.0), (11.29, -1.754, 0.0), (11.33, -1.804, 0.0), (11.36, -1.858, 0.0), (11.39, -1.914, 0.0), (11.41, -1.971, 0.0), (11.43, -2.029, 0.0), (11.44, -2.087, 0.0), (11.45, -2.145, 0.0), (11.45, -2.202, 0.0), (11.45, -2.258, 0.0), (11.44, -2.313, 0.0), (11.43, -2.365, 0.0), (11.41, -2.415, 0.0), (11.4, -2.462, 0.0), (11.38, -2.506, 0.0), (6.315, -2.4, 1.012), (6.314, -2.23, 1.012), (6.312, -2.074, 1.012), (6.309, -1.931, 1.012), (6.304, -1.8, 1.012), (6.296, -1.681, 1.012), (6.285, -1.574, 1.012), (6.27, -1.477, 1.012), (6.251, -1.39, 1.012), (6.227, -1.312, 1.012), (6.197, -1.243, 1.012), (6.162, -1.182, 1.012), (6.119, -1.129, 1.012), (6.065, -1.084, 1.012), (5.996, -1.048, 1.012), (5.915, -1.021, 1.012), (5.824, -1.002, 1.012), (5.724, -0.9879, 1.012), (5.619, -0.9795, 1.012), (5.51, -0.9751, 1.012), (5.4, -0.9738, 1.012), (5.291, -0.9745, 1.012), (5.185, -0.976, 1.012), (5.084, -0.9774, 1.012), (4.991, -0.9776, 1.012), (4.841, -0.9772, 1.012), (4.584, -0.9775, 1.012), (4.242, -0.9782, 1.012), (3.835, -0.9793, 1.012), (3.386, -0.9806, 1.012), (2.915, -0.9821, 1.012), (2.444, -0.9836, 1.012), (1.995, -0.9849, 1.012), (1.589, -0.986, 1.012), (1.246, -0.9867, 1.012), (0.9896, -0.9869, 1.012), (0.84, -0.9865, 1.012), (0.751, -0.9781, 1.012), (0.6623, -0.9552, 1.012), (0.5752, -0.9194, 1.012), (0.491, -0.8721, 1.012), (0.4106, -0.8146, 1.012), (0.3354, -0.7484, 1.012), (0.2665, -0.675, 1.012), (0.2051, -0.5957, 1.012), (0.1524, -0.512, 1.012), (0.1095, -0.4254, 1.012), (0.07758, -0.3372, 1.012), (0.05791, -0.2489, 1.012), (0.04912, -0.1625, 1.012), (0.04868, -0.07923, 1.012), (0.05599, 0.0006951, 1.012), (0.07043, 0.07712, 1.012), (0.09139, 0.1499, 1.012), (0.1182, 0.2188, 1.012), (0.1504, 0.2837, 1.012), (0.1872, 0.3445, 1.012), (0.2281, 0.4008, 1.012), (0.2724, 0.4527, 1.012), (0.3196, 0.4999, 1.012), (0.369, 0.5421, 1.012), (0.4188, 0.5789, 1.012), (0.4678, 0.6101, 1.012), (0.5164, 0.6361, 1.012), (0.565, 0.6574, 1.012), (0.614, 0.6746, 1.012), (0.6638, 0.688, 1.012), (0.7147, 0.6984, 1.012), (0.7671, 0.706, 1.012), (0.8215, 0.7115, 1.012), (0.8782, 0.7153, 1.012), (0.9376, 0.7179, 1.012), (1.0, 0.7199, 1.012), (1.089, 0.7214, 1.012), (1.221, 0.7225, 1.012), (1.387, 0.7233, 1.012), (1.58, 0.7238, 1.012), (1.79, 0.7241, 1.012), (2.009, 0.7243, 1.012), (2.227, 0.7246, 1.012), (2.437, 0.7249, 1.012), (2.63, 0.7254, 1.012), (2.797, 0.7262, 1.012), (2.929, 0.7273, 1.012), (3.017, 0.7288, 1.012), (3.115, 0.715, 1.012), (3.27, 0.6736, 1.012), (3.472, 0.6097, 1.012), (3.708, 0.5282, 1.012), (3.967, 0.4344, 1.012), (4.238, 0.3332, 1.012), (4.508, 0.2298, 1.012), (4.767, 0.1293, 1.012), (5.001, 0.0368, 1.012), (5.2, -0.04269, 1.012), (5.351, -0.1041, 1.012), (5.444, -0.1422, 1.012), (5.545, -0.1822, 1.012), (5.721, -0.2488, 1.012), (5.956, -0.3368, 1.012), (6.236, -0.4408, 1.012), (6.546, -0.5555, 1.012), (6.87, -0.6755, 1.012), (7.195, -0.7955, 1.012), (7.505, -0.9101, 1.012), (7.784, -1.014, 1.012), (8.02, -1.102, 1.012), (8.195, -1.169, 1.012), (8.297, -1.209, 1.012), (8.352, -1.232, 1.012), (8.401, -1.251, 1.012), (8.445, -1.266, 1.012), (8.485, -1.279, 1.012), (8.523, -1.289, 1.012), (8.56, -1.296, 1.012), (8.598, -1.302, 1.012), (8.637, -1.306, 1.012), (8.679, -1.309, 1.012), (8.726, -1.312, 1.012), (8.779, -1.313, 1.012), (8.839, -1.315, 1.012), (8.926, -1.32, 1.012), (9.054, -1.331, 1.012), (9.214, -1.345, 1.012), (9.398, -1.363, 1.012), (9.599, -1.383, 1.012), (9.808, -1.404, 1.012), (10.02, -1.425, 1.012), (10.22, -1.445, 1.012), (10.4, -1.463, 1.012), (10.56, -1.478, 1.012), (10.69, -1.488, 1.012), (10.78, -1.493, 1.012), (10.84, -1.498, 1.012), (10.9, -1.508, 1.012), (10.96, -1.522, 1.012), (11.01, -1.542, 1.012), (11.07, -1.566, 1.012), (11.12, -1.595, 1.012), (11.17, -1.629, 1.012), (11.21, -1.666, 1.012), (11.25, -1.708, 1.012), (11.29, -1.754, 1.012), (11.33, -1.804, 1.012), (11.36, -1.858, 1.012), (11.39, -1.914, 1.012), (11.41, -1.971, 1.012), (11.43, -2.029, 1.012), (11.44, -2.087, 1.012), (11.45, -2.145, 1.012), (11.45, -2.202, 1.012), (11.45, -2.258, 1.012), (11.44, -2.313, 1.012), (11.43, -2.365, 1.012), (11.41, -2.415, 1.012), (11.4, -2.462, 1.012), (11.38, -2.506, 1.012)], [], [(1, 0, 156, 155, 154, 153, 152, 151, 150, 149, 148, 147, 146, 145, 144, 143, 142, 141, 140, 139, 138, 137, 136, 135, 134, 133, 132, 131, 130, 129, 128, 127, 126, 125, 124, 123, 122, 121, 120, 119, 118, 117, 116, 115, 114, 113, 112, 111, 110, 109, 108, 107, 106, 105, 104, 103, 102, 101, 100, 99, 98, 97, 96, 95, 94, 93, 92, 91, 90, 89, 88, 87, 86, 85, 84, 83, 82, 81, 80, 79, 78, 77, 76, 75, 74, 73, 72, 71, 70, 69, 68, 67, 66, 65, 64, 63, 62, 61, 60, 59, 58, 57, 56, 55, 54, 53, 52, 51, 50, 49, 48, 47, 46, 45, 44, 43, 42, 41, 40, 39, 38, 37, 36, 35, 34, 33, 32, 31, 30, 29, 28, 27, 26, 25, 24, 23, 22, 21, 20, 19, 18, 17, 16, 15, 14, 13, 12, 11, 10, 9, 8, 7, 6, 5, 4, 3, 2), (158, 159, 160, 161, 162, 163, 164, 165, 166, 167, 168, 169, 170, 171, 172, 173, 174, 175, 176, 177, 178, 179, 180, 181, 182, 183, 184, 185, 186, 187, 188, 189, 190, 191, 192, 193, 194, 195, 196, 197, 198, 199, 200, 201, 202, 203, 204, 205, 206, 207, 208, 209, 210, 211, 212, 213, 214, 215, 216, 217, 218, 219, 220, 221, 222, 223, 224, 225, 226, 227, 228, 229, 230, 231, 232, 233, 234, 235, 236, 237, 238, 239, 240, 241, 242, 243, 244, 245, 246, 247, 248, 249, 250, 251, 252, 253, 254, 255, 256, 257, 258, 259, 260, 261, 262, 263, 264, 265, 266, 267, 268, 269, 270, 271, 272, 273, 274, 275, 276, 277, 278, 279, 280, 281, 282, 283, 284, 285, 286, 287, 288, 289, 290, 291, 292, 293, 294, 295, 296, 297, 298, 299, 300, 301, 302, 303, 304, 305, 306, 307, 308, 309, 310, 311, 312, 313, 157), (88, 89, 246, 245), (37, 38, 195, 194), (140, 141, 298, 297), (89, 90, 247, 246), (38, 39, 196, 195), (141, 142, 299, 298), (90, 91, 248, 247), (39, 40, 197, 196), (142, 143, 300, 299), (91, 92, 249, 248), (40, 41, 198, 197), (143, 144, 301, 300), (92, 93, 250, 249), (41, 42, 199, 198), (144, 145, 302, 301), (93, 94, 251, 250), (42, 43, 200, 199), (145, 146, 303, 302), (94, 95, 252, 251), (43, 44, 201, 200), (146, 147, 304, 303), (95, 96, 253, 252), (44, 45, 202, 201), (147, 148, 305, 304), (96, 97, 254, 253), (45, 46, 203, 202), (148, 149, 306, 305), (97, 98, 255, 254), (46, 47, 204, 203), (149, 150, 307, 306), (98, 99, 256, 255), (47, 48, 205, 204), (150, 151, 308, 307), (99, 100, 257, 256), (48, 49, 206, 205), (151, 152, 309, 308), (100, 101, 258, 257), (49, 50, 207, 206), (152, 153, 310, 309), (101, 102, 259, 258), (50, 51, 208, 207), (153, 154, 311, 310), (102, 103, 260, 259), (51, 52, 209, 208), (154, 155, 312, 311), (0, 1, 158, 157), (103, 104, 261, 260), (52, 53, 210, 209), (155, 156, 313, 312), (1, 2, 159, 158), (104, 105, 262, 261), (53, 54, 211, 210), (156, 0, 157, 313), (2, 3, 160, 159), (105, 106, 263, 262), (54, 55, 212, 211), (3, 4, 161, 160), (106, 107, 264, 263), (55, 56, 213, 212), (4, 5, 162, 161), (107, 108, 265, 264), (56, 57, 214, 213), (5, 6, 163, 162), (108, 109, 266, 265), (57, 58, 215, 214), (6, 7, 164, 163), (109, 110, 267, 266), (58, 59, 216, 215), (7, 8, 165, 164), (110, 111, 268, 267), (59, 60, 217, 216), (8, 9, 166, 165), (111, 112, 269, 268), (60, 61, 218, 217), (9, 10, 167, 166), (112, 113, 270, 269), (61, 62, 219, 218), (10, 11, 168, 167), (113, 114, 271, 270), (62, 63, 220, 219), (11, 12, 169, 168), (114, 115, 272, 271), (63, 64, 221, 220), (12, 13, 170, 169), (115, 116, 273, 272), (64, 65, 222, 221), (13, 14, 171, 170), (116, 117, 274, 273), (65, 66, 223, 222), (14, 15, 172, 171), (117, 118, 275, 274), (66, 67, 224, 223), (15, 16, 173, 172), (118, 119, 276, 275), (67, 68, 225, 224), (16, 17, 174, 173), (119, 120, 277, 276), (68, 69, 226, 225), (17, 18, 175, 174), (120, 121, 278, 277), (69, 70, 227, 226), (18, 19, 176, 175), (121, 122, 279, 278), (70, 71, 228, 227), (19, 20, 177, 176), (122, 123, 280, 279), (71, 72, 229, 228), (20, 21, 178, 177), (123, 124, 281, 280), (72, 73, 230, 229), (21, 22, 179, 178), (124, 125, 282, 281), (73, 74, 231, 230), (22, 23, 180, 179), (125, 126, 283, 282), (74, 75, 232, 231), (23, 24, 181, 180), (126, 127, 284, 283), (75, 76, 233, 232), (24, 25, 182, 181), (127, 128, 285, 284), (76, 77, 234, 233), (25, 26, 183, 182), (128, 129, 286, 285), (77, 78, 235, 234), (26, 27, 184, 183), (129, 130, 287, 286), (78, 79, 236, 235), (27, 28, 185, 184), (130, 131, 288, 287), (79, 80, 237, 236), (28, 29, 186, 185), (131, 132, 289, 288), (80, 81, 238, 237), (29, 30, 187, 186), (132, 133, 290, 289), (81, 82, 239, 238), (30, 31, 188, 187), (133, 134, 291, 290), (82, 83, 240, 239), (31, 32, 189, 188), (134, 135, 292, 291), (83, 84, 241, 240), (32, 33, 190, 189), (135, 136, 293, 292), (84, 85, 242, 241), (33, 34, 191, 190), (136, 137, 294, 293), (85, 86, 243, 242), (34, 35, 192, 191), (137, 138, 295, 294), (86, 87, 244, 243), (35, 36, 193, 192), (138, 139, 296, 295), (87, 88, 245, 244), (36, 37, 194, 193), (139, 140, 297, 296)])
me_mesh_002.update()

# ---- curves / text
cu_beziercurve = bpy.data.curves.new('BezierCurve', 'CURVE')
cu_beziercurve.dimensions = '3D'
_sp = cu_beziercurve.splines.new('BEZIER'); _sp.bezier_points.add(5)
_sp.bezier_points.foreach_set('co', [-5.256, -0.472, 0.0, -4.019, 1.594, 0.0, -0.945, 2.342, 0.0, 5.881, 1.594, 0.0, 11.2, 0.6711, 0.0, 12.12, -0.472, 0.0])
_sp.bezier_points.foreach_set('handle_left', [-5.249, -1.179, 0.0, -4.868, 0.9815, 0.0, -1.944, 2.386, 0.0, 4.45, 1.787, 0.0, 10.81, 0.838, 0.0, 12.12, 0.1514, 0.0])
_sp.bezier_points.foreach_set('handle_right', [-5.264, 0.2351, 0.0, -3.169, 2.207, 0.0, 0.05404, 2.297, 0.0, 6.671, 1.488, 0.0, 11.58, 0.5041, 0.0, 12.12, -1.095, 0.0])
for _p, _l, _r in zip(_sp.bezier_points, ['ALIGNED', 'ALIGNED', 'ALIGNED', 'ALIGNED', 'ALIGNED', 'ALIGNED'], ['ALIGNED', 'ALIGNED', 'ALIGNED', 'ALIGNED', 'ALIGNED', 'ALIGNED']): _p.handle_left_type = _l; _p.handle_right_type = _r
_sp.order_u = 0
_sp.order_v = 0
cu_beziercurve.use_path = True
cu_beziercurve.fill_mode = 'FULL'
cu_beziercurve_002 = bpy.data.curves.new('BezierCurve.002', 'CURVE')
cu_beziercurve_002.dimensions = '3D'
_sp = cu_beziercurve_002.splines.new('BEZIER'); _sp.bezier_points.add(13)
_sp.bezier_points.foreach_set('co', [6.315, -2.4, 0.0, 6.119, -1.129, 0.0, 4.991, -0.9776, 0.0, 0.84, -0.9865, 0.0, 0.05791, -0.2489, 0.0, 0.369, 0.5421, 0.0, 1.0, 0.7199, 0.0, 3.017, 0.7288, 0.0, 5.444, -0.1422, 0.0, 8.297, -1.209, 0.0, 8.839, -1.315, 0.0, 10.78, -1.493, 0.0, 11.36, -1.858, 0.0, 11.38, -2.506, 0.0])
_sp.bezier_points.foreach_set('handle_left', [6.317, -3.107, 0.0, 6.303, -1.328, 0.0, 5.346, -0.9807, 0.0, 1.196, -0.9896, 0.0, 0.1106, -0.6005, 0.0, 0.1678, 0.383, 0.0, 0.7436, 0.7128, 0.0, 2.761, 0.7217, 0.0, 5.207, -0.04285, 0.0, 8.06, -1.109, 0.0, 8.583, -1.307, 0.0, 10.52, -1.485, 0.0, 11.23, -1.636, 0.0, 11.46, -2.338, 0.0])
_sp.bezier_points.foreach_set('handle_right', [6.312, -1.693, 0.0, 5.935, -0.9292, 0.0, 4.635, -0.9746, 0.0, 0.4845, -0.9835, 0.0, 0.0052, 0.1028, 0.0, 0.5701, 0.7013, 0.0, 1.256, 0.727, 0.0, 3.274, 0.7359, 0.0, 5.68, -0.2416, 0.0, 8.533, -1.308, 0.0, 9.095, -1.323, 0.0, 11.03, -1.501, 0.0, 11.49, -2.079, 0.0, 11.31, -2.674, 0.0])
for _p, _l, _r in zip(_sp.bezier_points, ['ALIGNED', 'ALIGNED', 'ALIGNED', 'ALIGNED', 'ALIGNED', 'ALIGNED', 'ALIGNED', 'ALIGNED', 'ALIGNED', 'ALIGNED', 'ALIGNED', 'ALIGNED', 'ALIGNED', 'ALIGNED'], ['ALIGNED', 'ALIGNED', 'ALIGNED', 'ALIGNED', 'ALIGNED', 'ALIGNED', 'ALIGNED', 'ALIGNED', 'ALIGNED', 'ALIGNED', 'ALIGNED', 'ALIGNED', 'ALIGNED', 'ALIGNED']): _p.handle_left_type = _l; _p.handle_right_type = _r
_sp.order_u = 0
_sp.order_v = 0
cu_beziercurve_002.use_path = True
cu_beziercurve_002.fill_mode = 'FULL'

# ---- objects
ob_cube = bpy.data.objects.new('Cube', me_cube)
ob_beziercurve = bpy.data.objects.new('BezierCurve', cu_beziercurve)
ob_beziercurve_001 = bpy.data.objects.new('BezierCurve.001', me_mesh)
ob_cylinder = bpy.data.objects.new('Cylinder', me_cylinder)
ob_cylinder_001 = bpy.data.objects.new('Cylinder.001', me_cylinder_001)
ob_cylinder_002 = bpy.data.objects.new('Cylinder.002', me_cylinder_002)
ob_cube_001 = bpy.data.objects.new('Cube.001', me_cube_001)
ob_empty = bpy.data.objects.new('Empty', None)
ob_beziercurve_002 = bpy.data.objects.new('BezierCurve.002', me_mesh_001)
ob_beziercurve_003 = bpy.data.objects.new('BezierCurve.003', cu_beziercurve_002)
ob_beziercurve_004 = bpy.data.objects.new('BezierCurve.004', me_mesh_002)

# ---- transforms, parenting, visibility, modifiers, constraints
ob_cube.location = (-14.36, 11.06, 0.0)
ob_cube.scale = (71.0, 1.0, 1.0)
ob_cube.lock_rotations_4d = False
ob_cube.empty_display_type = 'ARROWS'
ob_cube.lineart.crease_threshold = 0.0
ob_beziercurve.location = (-15.68, -2.278, 0.0)
ob_beziercurve.scale = (5.846, 8.185, 8.185)
ob_beziercurve_001.location = (-14.61, 11.41, 1.034)
ob_beziercurve_001.scale = (8.185, 8.185, 8.185)
_m = ob_beziercurve_001.modifiers.new('Boolean.001', 'BOOLEAN')
_m.object = ob_cylinder_001
_m = ob_beziercurve_001.modifiers.new('Mirror', 'MIRROR')
_m.use_axis = (False, True, False)
_m = ob_beziercurve_001.modifiers.new('Boolean', 'BOOLEAN')
_m.object = ob_cylinder
_m = ob_beziercurve_001.modifiers.new('Boolean.002', 'BOOLEAN')
_m.object = ob_cylinder_002
_m = ob_beziercurve_001.modifiers.new('Boolean.003', 'BOOLEAN')
_m.object = ob_cube_001
_m = ob_beziercurve_001.modifiers.new('Auto Smooth', 'NODES')
_m.node_group = ng_auto_smooth
_gi = [s.identifier for s in ng_auto_smooth.interface.items_tree if s.item_type == 'SOCKET' and s.in_out == 'INPUT']
_m[_gi[1]] = 3.142  # Angle
ob_cylinder.location = (-28.05, -6.316, 1.034)
ob_cylinder.scale = (6.11, 6.11, 6.11)
ob_cylinder_001.location = (-40.29, 24.15, 1.034)
ob_cylinder_001.scale = (5.0, 5.0, 2.071)
ob_cylinder_002.location = (4.087, 11.41, 1.034)
ob_cylinder_002.scale = (5.0, 5.0, 2.071)
ob_cube_001.location = (40.49, -6.141, 0.0)
ob_cube_001.scale = (71.0, 0.3878, -6.078)
ob_cube_001.lock_rotations_4d = False
ob_cube_001.empty_display_type = 'ARROWS'
ob_cube_001.lineart.crease_threshold = 0.0
ob_empty.location = (31.38, 2.902, 0.0)
ob_empty.scale = (43.14, 43.14, 43.14)
ob_empty.empty_display_type = 'IMAGE'
ob_empty.empty_display_size = 5.0
ob_beziercurve_002.location = (4.387, -6.141, 1.448)
ob_beziercurve_002.scale = (5.846, 8.185, 8.185)
_m = ob_beziercurve_002.modifiers.new('GeometryNodes', 'NODES')
_m.node_group = None
_m = ob_beziercurve_002.modifiers.new('Boolean', 'BOOLEAN')
_m.object = ob_cylinder
_m = ob_beziercurve_002.modifiers.new('Boolean.001', 'BOOLEAN')
_m.object = ob_beziercurve_004
_m.solver = 'FAST'
_m = ob_beziercurve_002.modifiers.new('Mirror', 'MIRROR')
_m.use_axis = (False, True, False)
_m = ob_beziercurve_002.modifiers.new('Boolean.002', 'BOOLEAN')
_m.object = ob_cube_001
_m.solver = 'FAST'
_m = ob_beziercurve_002.modifiers.new('Auto Smooth', 'NODES')
_m.node_group = ng_auto_smooth
_gi = [s.identifier for s in ng_auto_smooth.interface.items_tree if s.item_type == 'SOCKET' and s.in_out == 'INPUT']
_m[_gi[1]] = 3.142  # Angle
ob_beziercurve_003.location = (-19.48, 6.206, 5.0)
ob_beziercurve_003.scale = (5.695, 5.695, 5.695)
ob_beziercurve_004.location = (-19.48, 6.206, -9.567)
ob_beziercurve_004.scale = (5.695, 5.695, 20.27)
_m = ob_beziercurve_004.modifiers.new('Auto Smooth', 'NODES')
_m.node_group = ng_auto_smooth
_gi = [s.identifier for s in ng_auto_smooth.interface.items_tree if s.item_type == 'SOCKET' and s.in_out == 'INPUT']
_m[_gi[1]] = 3.142  # Angle

# ---- collection membership
col_collection.objects.link(ob_cube)
col_collection.objects.link(ob_beziercurve)
col_collection.objects.link(ob_beziercurve_001)
col_collection.objects.link(ob_cylinder)
col_collection.objects.link(ob_cylinder_001)
col_collection.objects.link(ob_cylinder_002)
col_collection.objects.link(ob_cube_001)
col_collection.objects.link(ob_empty)
col_collection.objects.link(ob_beziercurve_002)
col_collection.objects.link(ob_beziercurve_003)
col_collection.objects.link(ob_beziercurve_004)

# ---- scene / render settings (as saved in the file)
scene.frame_start = 1; scene.frame_end = 250; scene.frame_set(1)
scene.render.engine = 'BLENDER_EEVEE_NEXT'
scene.cycles.sampling_pattern = 'TABULATED_SOBOL'
bpy.context.view_layer.update()

# ---- added for rendering (the .blend has no active camera and no usable light): camera, sun
cam_auto = bpy.data.cameras.new('AutoCamera')
cam_auto.lens = 50.0
cam_auto.sensor_width = 36.0
cam_auto.clip_end = 3381.93
ob_auto_camera = bpy.data.objects.new('AutoCamera', cam_auto)
scene.collection.objects.link(ob_auto_camera)
ob_auto_camera.location = (205.584, -228.595, 154.854)
ob_auto_camera.rotation_euler = (1.09748, -7.21219e-08, 0.694738)
scene.camera = ob_auto_camera
light_auto_sun = bpy.data.lights.new('AutoSun', 'SUN')
light_auto_sun.energy = 3.0
light_auto_sun.angle = 0.0523599
ob_auto_sun = bpy.data.objects.new('AutoSun', light_auto_sun)
scene.collection.objects.link(ob_auto_sun)
ob_auto_sun.rotation_euler = (0.872665, 0.174533, 0.523599)
bpy.context.view_layer.update()
